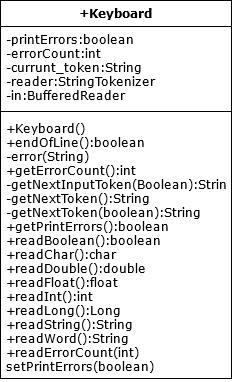

The diagram above was exported from draw.io. Its source (the exported page's mxGraphModel, read from the mxfile embedded in the PNG):
<mxGraphModel dx="1038" dy="496" grid="0" gridSize="10" guides="1" tooltips="1" connect="1" arrows="1" fold="1" page="1" pageScale="1" pageWidth="827" pageHeight="1169" background="#ffffff" math="0" shadow="0">
  <root>
    <mxCell id="0" />
    <mxCell id="1" parent="0" />
    <mxCell id="AuGShw6nrgVbzq9ORUSd-1" value="+Keyboard" style="swimlane;fontStyle=1;align=center;verticalAlign=top;childLayout=stackLayout;horizontal=1;startSize=26;horizontalStack=0;resizeParent=1;resizeParentMax=0;resizeLast=0;collapsible=1;marginBottom=0;fontFamily=Verdana;" vertex="1" parent="1">
      <mxGeometry x="330" y="118" width="231" height="378" as="geometry" />
    </mxCell>
    <mxCell id="AuGShw6nrgVbzq9ORUSd-2" value="-printErrors:boolean&#10;-errorCount:int&#10;-currunt_token:String&#10;-reader:StringTokenizer&#10;-in:BufferedReader&#10;" style="text;strokeColor=none;fillColor=none;align=left;verticalAlign=top;spacingLeft=4;spacingRight=4;overflow=hidden;rotatable=0;points=[[0,0.5],[1,0.5]];portConstraint=eastwest;fontFamily=Verdana;" vertex="1" parent="AuGShw6nrgVbzq9ORUSd-1">
      <mxGeometry y="26" width="231" height="81" as="geometry" />
    </mxCell>
    <mxCell id="AuGShw6nrgVbzq9ORUSd-3" value="" style="line;strokeWidth=1;fillColor=none;align=left;verticalAlign=middle;spacingTop=-1;spacingLeft=3;spacingRight=3;rotatable=0;labelPosition=right;points=[];portConstraint=eastwest;fontFamily=Verdana;" vertex="1" parent="AuGShw6nrgVbzq9ORUSd-1">
      <mxGeometry y="107" width="231" height="8" as="geometry" />
    </mxCell>
    <mxCell id="AuGShw6nrgVbzq9ORUSd-4" value="+Keyboard()&#10;+endOfLine():boolean&#10;-error(String)&#10;+getErrorCount():int&#10;-getNextInputToken(Boolean):String&#10;-getNextToken():String&#10;-getNextToken(boolean):String&#10;+getPrintErrors():boolean&#10;+readBoolean():boolean&#10;+readChar():char&#10;+readDouble():double&#10;+readFloat():float&#10;+readInt():int&#10;+readLong():Long&#10;+readString():String&#10;+readWord():String&#10;+readErrorCount(int)&#10;setPrintErrors(boolean)&#10;&#10;" style="text;strokeColor=none;fillColor=none;align=left;verticalAlign=top;spacingLeft=4;spacingRight=4;overflow=hidden;rotatable=0;points=[[0,0.5],[1,0.5]];portConstraint=eastwest;fontFamily=Verdana;" vertex="1" parent="AuGShw6nrgVbzq9ORUSd-1">
      <mxGeometry y="115" width="231" height="263" as="geometry" />
    </mxCell>
  </root>
</mxGraphModel>